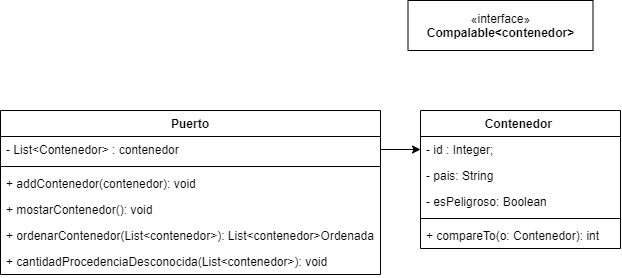

The diagram above was exported from draw.io. Its source (the exported page's mxGraphModel, read from the mxfile embedded in the PNG):
<mxGraphModel dx="1478" dy="1770" grid="1" gridSize="10" guides="1" tooltips="1" connect="1" arrows="1" fold="1" page="1" pageScale="1" pageWidth="827" pageHeight="1169" math="0" shadow="0">
  <root>
    <mxCell id="WIyWlLk6GJQsqaUBKTNV-0" />
    <mxCell id="WIyWlLk6GJQsqaUBKTNV-1" parent="WIyWlLk6GJQsqaUBKTNV-0" />
    <mxCell id="AbcQSYvCJ0AsvI_JJCDD-0" value="Contenedor " style="swimlane;fontStyle=1;align=center;verticalAlign=top;childLayout=stackLayout;horizontal=1;startSize=26;horizontalStack=0;resizeParent=1;resizeParentMax=0;resizeLast=0;collapsible=1;marginBottom=0;" vertex="1" parent="WIyWlLk6GJQsqaUBKTNV-1">
      <mxGeometry x="360" y="50" width="200" height="138" as="geometry" />
    </mxCell>
    <mxCell id="AbcQSYvCJ0AsvI_JJCDD-1" value="- id : Integer;&#10;" style="text;strokeColor=none;fillColor=none;align=left;verticalAlign=top;spacingLeft=4;spacingRight=4;overflow=hidden;rotatable=0;points=[[0,0.5],[1,0.5]];portConstraint=eastwest;" vertex="1" parent="AbcQSYvCJ0AsvI_JJCDD-0">
      <mxGeometry y="26" width="200" height="26" as="geometry" />
    </mxCell>
    <mxCell id="AbcQSYvCJ0AsvI_JJCDD-8" value="- pais: String" style="text;strokeColor=none;fillColor=none;align=left;verticalAlign=top;spacingLeft=4;spacingRight=4;overflow=hidden;rotatable=0;points=[[0,0.5],[1,0.5]];portConstraint=eastwest;" vertex="1" parent="AbcQSYvCJ0AsvI_JJCDD-0">
      <mxGeometry y="52" width="200" height="26" as="geometry" />
    </mxCell>
    <mxCell id="AbcQSYvCJ0AsvI_JJCDD-9" value="- esPeligroso: Boolean" style="text;strokeColor=none;fillColor=none;align=left;verticalAlign=top;spacingLeft=4;spacingRight=4;overflow=hidden;rotatable=0;points=[[0,0.5],[1,0.5]];portConstraint=eastwest;" vertex="1" parent="AbcQSYvCJ0AsvI_JJCDD-0">
      <mxGeometry y="78" width="200" height="26" as="geometry" />
    </mxCell>
    <mxCell id="AbcQSYvCJ0AsvI_JJCDD-2" value="" style="line;strokeWidth=1;fillColor=none;align=left;verticalAlign=middle;spacingTop=-1;spacingLeft=3;spacingRight=3;rotatable=0;labelPosition=right;points=[];portConstraint=eastwest;" vertex="1" parent="AbcQSYvCJ0AsvI_JJCDD-0">
      <mxGeometry y="104" width="200" height="8" as="geometry" />
    </mxCell>
    <mxCell id="AbcQSYvCJ0AsvI_JJCDD-3" value="+ compareTo(o: Contenedor): int" style="text;strokeColor=none;fillColor=none;align=left;verticalAlign=top;spacingLeft=4;spacingRight=4;overflow=hidden;rotatable=0;points=[[0,0.5],[1,0.5]];portConstraint=eastwest;" vertex="1" parent="AbcQSYvCJ0AsvI_JJCDD-0">
      <mxGeometry y="112" width="200" height="26" as="geometry" />
    </mxCell>
    <mxCell id="AbcQSYvCJ0AsvI_JJCDD-4" value="Puerto" style="swimlane;fontStyle=1;align=center;verticalAlign=top;childLayout=stackLayout;horizontal=1;startSize=26;horizontalStack=0;resizeParent=1;resizeParentMax=0;resizeLast=0;collapsible=1;marginBottom=0;" vertex="1" parent="WIyWlLk6GJQsqaUBKTNV-1">
      <mxGeometry x="-60" y="50" width="380" height="164" as="geometry" />
    </mxCell>
    <mxCell id="AbcQSYvCJ0AsvI_JJCDD-5" value="- List&lt;Contenedor&gt; : contenedor" style="text;strokeColor=none;fillColor=none;align=left;verticalAlign=top;spacingLeft=4;spacingRight=4;overflow=hidden;rotatable=0;points=[[0,0.5],[1,0.5]];portConstraint=eastwest;" vertex="1" parent="AbcQSYvCJ0AsvI_JJCDD-4">
      <mxGeometry y="26" width="380" height="26" as="geometry" />
    </mxCell>
    <mxCell id="AbcQSYvCJ0AsvI_JJCDD-6" value="" style="line;strokeWidth=1;fillColor=none;align=left;verticalAlign=middle;spacingTop=-1;spacingLeft=3;spacingRight=3;rotatable=0;labelPosition=right;points=[];portConstraint=eastwest;" vertex="1" parent="AbcQSYvCJ0AsvI_JJCDD-4">
      <mxGeometry y="52" width="380" height="8" as="geometry" />
    </mxCell>
    <mxCell id="AbcQSYvCJ0AsvI_JJCDD-7" value="+ addContenedor(contenedor): void" style="text;strokeColor=none;fillColor=none;align=left;verticalAlign=top;spacingLeft=4;spacingRight=4;overflow=hidden;rotatable=0;points=[[0,0.5],[1,0.5]];portConstraint=eastwest;" vertex="1" parent="AbcQSYvCJ0AsvI_JJCDD-4">
      <mxGeometry y="60" width="380" height="26" as="geometry" />
    </mxCell>
    <mxCell id="AbcQSYvCJ0AsvI_JJCDD-15" value="+ mostarContenedor(): void" style="text;strokeColor=none;fillColor=none;align=left;verticalAlign=top;spacingLeft=4;spacingRight=4;overflow=hidden;rotatable=0;points=[[0,0.5],[1,0.5]];portConstraint=eastwest;" vertex="1" parent="AbcQSYvCJ0AsvI_JJCDD-4">
      <mxGeometry y="86" width="380" height="26" as="geometry" />
    </mxCell>
    <mxCell id="AbcQSYvCJ0AsvI_JJCDD-16" value="+ ordenarContenedor(List&lt;contenedor&gt;): List&lt;contenedor&gt;Ordenada" style="text;strokeColor=none;fillColor=none;align=left;verticalAlign=top;spacingLeft=4;spacingRight=4;overflow=hidden;rotatable=0;points=[[0,0.5],[1,0.5]];portConstraint=eastwest;" vertex="1" parent="AbcQSYvCJ0AsvI_JJCDD-4">
      <mxGeometry y="112" width="380" height="26" as="geometry" />
    </mxCell>
    <mxCell id="AbcQSYvCJ0AsvI_JJCDD-18" value="+ cantidadProcedenciaDesconocida(List&lt;contenedor&gt;): void" style="text;strokeColor=none;fillColor=none;align=left;verticalAlign=top;spacingLeft=4;spacingRight=4;overflow=hidden;rotatable=0;points=[[0,0.5],[1,0.5]];portConstraint=eastwest;" vertex="1" parent="AbcQSYvCJ0AsvI_JJCDD-4">
      <mxGeometry y="138" width="380" height="26" as="geometry" />
    </mxCell>
    <mxCell id="AbcQSYvCJ0AsvI_JJCDD-14" style="edgeStyle=orthogonalEdgeStyle;rounded=0;orthogonalLoop=1;jettySize=auto;html=1;entryX=0;entryY=0.5;entryDx=0;entryDy=0;" edge="1" parent="WIyWlLk6GJQsqaUBKTNV-1" source="AbcQSYvCJ0AsvI_JJCDD-5" target="AbcQSYvCJ0AsvI_JJCDD-1">
      <mxGeometry relative="1" as="geometry" />
    </mxCell>
    <mxCell id="AbcQSYvCJ0AsvI_JJCDD-19" value="«interface»&lt;br&gt;&lt;b&gt;Compalable&amp;lt;contenedor&amp;gt;&lt;/b&gt;" style="html=1;" vertex="1" parent="WIyWlLk6GJQsqaUBKTNV-1">
      <mxGeometry x="347.5" y="-60" width="185" height="50" as="geometry" />
    </mxCell>
  </root>
</mxGraphModel>